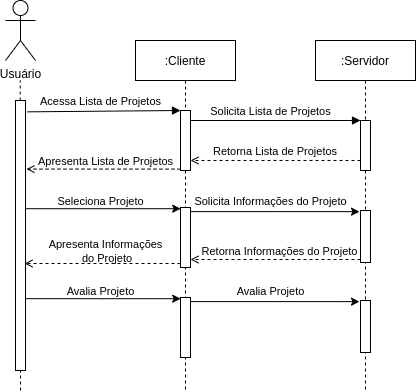

The diagram above was exported from draw.io. Its source (the exported page's mxGraphModel, read from the mxfile embedded in the PNG):
<mxGraphModel dx="1232" dy="634" grid="1" gridSize="10" guides="1" tooltips="1" connect="1" arrows="1" fold="1" page="1" pageScale="1" pageWidth="850" pageHeight="1100" math="0" shadow="0">
  <root>
    <mxCell id="0" />
    <mxCell id="1" parent="0" />
    <mxCell id="3nuBFxr9cyL0pnOWT2aG-1" value=":Cliente" style="shape=umlLifeline;perimeter=lifelinePerimeter;container=1;collapsible=0;recursiveResize=0;rounded=0;shadow=0;strokeWidth=1;" parent="1" vertex="1">
      <mxGeometry x="355" y="120" width="100" height="350" as="geometry" />
    </mxCell>
    <mxCell id="3nuBFxr9cyL0pnOWT2aG-2" value="" style="points=[];perimeter=orthogonalPerimeter;rounded=0;shadow=0;strokeWidth=1;" parent="3nuBFxr9cyL0pnOWT2aG-1" vertex="1">
      <mxGeometry x="45" y="70" width="10" height="60" as="geometry" />
    </mxCell>
    <mxCell id="pZFXatuoOt8bI_iSvGw7-18" value="" style="points=[];perimeter=orthogonalPerimeter;rounded=0;shadow=0;strokeWidth=1;" parent="3nuBFxr9cyL0pnOWT2aG-1" vertex="1">
      <mxGeometry x="45" y="167" width="10" height="60" as="geometry" />
    </mxCell>
    <mxCell id="3nuBFxr9cyL0pnOWT2aG-5" value=":Servidor" style="shape=umlLifeline;perimeter=lifelinePerimeter;container=1;collapsible=0;recursiveResize=0;rounded=0;shadow=0;strokeWidth=1;" parent="1" vertex="1">
      <mxGeometry x="535" y="120" width="100" height="350" as="geometry" />
    </mxCell>
    <mxCell id="3nuBFxr9cyL0pnOWT2aG-6" value="" style="points=[];perimeter=orthogonalPerimeter;rounded=0;shadow=0;strokeWidth=1;" parent="3nuBFxr9cyL0pnOWT2aG-5" vertex="1">
      <mxGeometry x="45" y="80" width="10" height="50" as="geometry" />
    </mxCell>
    <mxCell id="pZFXatuoOt8bI_iSvGw7-21" value="" style="points=[];perimeter=orthogonalPerimeter;rounded=0;shadow=0;strokeWidth=1;" parent="3nuBFxr9cyL0pnOWT2aG-5" vertex="1">
      <mxGeometry x="45" y="170" width="10" height="52" as="geometry" />
    </mxCell>
    <mxCell id="pZFXatuoOt8bI_iSvGw7-39" value="" style="points=[];perimeter=orthogonalPerimeter;rounded=0;shadow=0;strokeWidth=1;" parent="3nuBFxr9cyL0pnOWT2aG-5" vertex="1">
      <mxGeometry x="-135" y="257" width="10" height="60" as="geometry" />
    </mxCell>
    <mxCell id="pZFXatuoOt8bI_iSvGw7-40" value="" style="points=[];perimeter=orthogonalPerimeter;rounded=0;shadow=0;strokeWidth=1;" parent="3nuBFxr9cyL0pnOWT2aG-5" vertex="1">
      <mxGeometry x="45" y="260" width="10" height="52" as="geometry" />
    </mxCell>
    <mxCell id="pZFXatuoOt8bI_iSvGw7-41" style="edgeStyle=orthogonalEdgeStyle;rounded=0;orthogonalLoop=1;jettySize=auto;html=1;entryX=0.019;entryY=0.02;entryDx=0;entryDy=0;entryPerimeter=0;strokeWidth=1;" parent="3nuBFxr9cyL0pnOWT2aG-5" target="pZFXatuoOt8bI_iSvGw7-39" edge="1">
      <mxGeometry relative="1" as="geometry">
        <mxPoint x="-290" y="258.1724137931035" as="sourcePoint" />
        <Array as="points">
          <mxPoint x="-212" y="258" />
        </Array>
      </mxGeometry>
    </mxCell>
    <mxCell id="pZFXatuoOt8bI_iSvGw7-42" value="&lt;font style=&quot;font-size: 11px&quot;&gt;Avalia Projeto&lt;/font&gt;" style="text;html=1;align=center;verticalAlign=middle;resizable=0;points=[];autosize=1;" parent="3nuBFxr9cyL0pnOWT2aG-5" vertex="1">
      <mxGeometry x="-255" y="240" width="80" height="20" as="geometry" />
    </mxCell>
    <mxCell id="pZFXatuoOt8bI_iSvGw7-43" style="edgeStyle=orthogonalEdgeStyle;rounded=0;orthogonalLoop=1;jettySize=auto;html=1;entryX=-0.1;entryY=0.022;entryDx=0;entryDy=0;entryPerimeter=0;strokeWidth=1;" parent="3nuBFxr9cyL0pnOWT2aG-5" source="pZFXatuoOt8bI_iSvGw7-39" target="pZFXatuoOt8bI_iSvGw7-40" edge="1">
      <mxGeometry relative="1" as="geometry">
        <Array as="points">
          <mxPoint x="-40" y="261" />
        </Array>
      </mxGeometry>
    </mxCell>
    <mxCell id="pZFXatuoOt8bI_iSvGw7-44" value="&lt;font style=&quot;font-size: 11px&quot;&gt;Avalia Projeto&lt;/font&gt;" style="text;html=1;align=center;verticalAlign=middle;resizable=0;points=[];autosize=1;" parent="3nuBFxr9cyL0pnOWT2aG-5" vertex="1">
      <mxGeometry x="-85" y="240" width="80" height="20" as="geometry" />
    </mxCell>
    <mxCell id="3nuBFxr9cyL0pnOWT2aG-8" value="" style="verticalAlign=bottom;endArrow=block;entryX=0;entryY=0;shadow=0;strokeWidth=1;" parent="1" source="3nuBFxr9cyL0pnOWT2aG-2" target="3nuBFxr9cyL0pnOWT2aG-6" edge="1">
      <mxGeometry relative="1" as="geometry">
        <mxPoint x="510" y="200" as="sourcePoint" />
      </mxGeometry>
    </mxCell>
    <mxCell id="3nuBFxr9cyL0pnOWT2aG-9" value="Retorna Lista de Projetos" style="verticalAlign=bottom;endArrow=open;entryX=1;entryY=0.833;shadow=0;strokeWidth=1;dashed=1;entryDx=0;entryDy=0;entryPerimeter=0;endFill=0;" parent="1" source="3nuBFxr9cyL0pnOWT2aG-6" target="3nuBFxr9cyL0pnOWT2aG-2" edge="1">
      <mxGeometry relative="1" as="geometry">
        <mxPoint x="475" y="240" as="sourcePoint" />
        <mxPoint x="415" y="240" as="targetPoint" />
      </mxGeometry>
    </mxCell>
    <mxCell id="pZFXatuoOt8bI_iSvGw7-2" value="Usuário" style="shape=umlActor;verticalLabelPosition=bottom;verticalAlign=top;html=1;outlineConnect=0;" parent="1" vertex="1">
      <mxGeometry x="225" y="80" width="30" height="60" as="geometry" />
    </mxCell>
    <mxCell id="pZFXatuoOt8bI_iSvGw7-6" value="" style="endArrow=none;dashed=1;html=1;strokeWidth=1;rounded=0;" parent="1" source="pZFXatuoOt8bI_iSvGw7-8" edge="1">
      <mxGeometry width="50" height="50" relative="1" as="geometry">
        <mxPoint x="239.70999999999998" y="420" as="sourcePoint" />
        <mxPoint x="239.70999999999998" y="160" as="targetPoint" />
      </mxGeometry>
    </mxCell>
    <mxCell id="pZFXatuoOt8bI_iSvGw7-7" value="" style="verticalAlign=bottom;endArrow=block;entryX=0;entryY=0;shadow=0;strokeWidth=1;exitX=1.198;exitY=0.042;exitDx=0;exitDy=0;exitPerimeter=0;" parent="1" source="pZFXatuoOt8bI_iSvGw7-8" edge="1">
      <mxGeometry relative="1" as="geometry">
        <mxPoint x="290" y="190" as="sourcePoint" />
        <mxPoint x="400" y="190" as="targetPoint" />
      </mxGeometry>
    </mxCell>
    <mxCell id="pZFXatuoOt8bI_iSvGw7-19" style="edgeStyle=orthogonalEdgeStyle;rounded=0;orthogonalLoop=1;jettySize=auto;html=1;entryX=0.019;entryY=0.02;entryDx=0;entryDy=0;entryPerimeter=0;strokeWidth=1;" parent="1" source="pZFXatuoOt8bI_iSvGw7-8" target="pZFXatuoOt8bI_iSvGw7-18" edge="1">
      <mxGeometry relative="1" as="geometry">
        <Array as="points">
          <mxPoint x="323" y="288" />
        </Array>
      </mxGeometry>
    </mxCell>
    <mxCell id="pZFXatuoOt8bI_iSvGw7-8" value="" style="points=[];perimeter=orthogonalPerimeter;rounded=0;shadow=0;strokeWidth=1;" parent="1" vertex="1">
      <mxGeometry x="235" y="180" width="10" height="270" as="geometry" />
    </mxCell>
    <mxCell id="pZFXatuoOt8bI_iSvGw7-9" value="" style="endArrow=none;dashed=1;html=1;strokeWidth=1;rounded=0;" parent="1" target="pZFXatuoOt8bI_iSvGw7-8" edge="1">
      <mxGeometry width="50" height="50" relative="1" as="geometry">
        <mxPoint x="240" y="470" as="sourcePoint" />
        <mxPoint x="239.71000000000004" y="160" as="targetPoint" />
      </mxGeometry>
    </mxCell>
    <mxCell id="pZFXatuoOt8bI_iSvGw7-11" value="&lt;font style=&quot;font-size: 11px&quot;&gt;Solicita Lista de Projetos&lt;/font&gt;" style="text;html=1;align=center;verticalAlign=middle;resizable=0;points=[];autosize=1;" parent="1" vertex="1">
      <mxGeometry x="420" y="180" width="140" height="20" as="geometry" />
    </mxCell>
    <mxCell id="pZFXatuoOt8bI_iSvGw7-12" value="&lt;font style=&quot;font-size: 11px&quot;&gt;Acessa Lista de Projetos&lt;/font&gt;" style="text;html=1;align=center;verticalAlign=middle;resizable=0;points=[];autosize=1;" parent="1" vertex="1">
      <mxGeometry x="250" y="170" width="140" height="20" as="geometry" />
    </mxCell>
    <mxCell id="pZFXatuoOt8bI_iSvGw7-13" style="edgeStyle=orthogonalEdgeStyle;rounded=0;orthogonalLoop=1;jettySize=auto;html=1;entryX=1.095;entryY=0.254;entryDx=0;entryDy=0;entryPerimeter=0;strokeWidth=1;dashed=1;endArrow=open;endFill=0;" parent="1" source="3nuBFxr9cyL0pnOWT2aG-2" target="pZFXatuoOt8bI_iSvGw7-8" edge="1">
      <mxGeometry relative="1" as="geometry">
        <Array as="points">
          <mxPoint x="370" y="248" />
        </Array>
      </mxGeometry>
    </mxCell>
    <mxCell id="pZFXatuoOt8bI_iSvGw7-15" value="&lt;font style=&quot;font-size: 11px&quot;&gt;Apresenta Lista de Projetos&lt;/font&gt;" style="text;html=1;align=center;verticalAlign=middle;resizable=0;points=[];autosize=1;" parent="1" vertex="1">
      <mxGeometry x="250" y="230" width="150" height="20" as="geometry" />
    </mxCell>
    <mxCell id="pZFXatuoOt8bI_iSvGw7-20" value="&lt;font style=&quot;font-size: 11px&quot;&gt;Seleciona Projeto&lt;/font&gt;" style="text;html=1;align=center;verticalAlign=middle;resizable=0;points=[];autosize=1;" parent="1" vertex="1">
      <mxGeometry x="270" y="270" width="100" height="20" as="geometry" />
    </mxCell>
    <mxCell id="pZFXatuoOt8bI_iSvGw7-23" style="edgeStyle=orthogonalEdgeStyle;rounded=0;orthogonalLoop=1;jettySize=auto;html=1;entryX=-0.1;entryY=0.022;entryDx=0;entryDy=0;entryPerimeter=0;strokeWidth=1;" parent="1" source="pZFXatuoOt8bI_iSvGw7-18" target="pZFXatuoOt8bI_iSvGw7-21" edge="1">
      <mxGeometry relative="1" as="geometry">
        <Array as="points">
          <mxPoint x="495" y="291" />
        </Array>
      </mxGeometry>
    </mxCell>
    <mxCell id="pZFXatuoOt8bI_iSvGw7-24" value="&lt;font style=&quot;font-size: 11px&quot;&gt;Solicita Informações do Projeto&lt;/font&gt;" style="text;html=1;align=center;verticalAlign=middle;resizable=0;points=[];autosize=1;" parent="1" vertex="1">
      <mxGeometry x="405" y="270" width="170" height="20" as="geometry" />
    </mxCell>
    <mxCell id="pZFXatuoOt8bI_iSvGw7-25" style="edgeStyle=orthogonalEdgeStyle;rounded=0;orthogonalLoop=1;jettySize=auto;html=1;strokeWidth=1;dashed=1;endArrow=open;endFill=0;" parent="1" source="pZFXatuoOt8bI_iSvGw7-21" edge="1">
      <mxGeometry relative="1" as="geometry">
        <mxPoint x="410" y="339" as="targetPoint" />
        <Array as="points">
          <mxPoint x="540" y="339" />
          <mxPoint x="540" y="339" />
        </Array>
      </mxGeometry>
    </mxCell>
    <mxCell id="pZFXatuoOt8bI_iSvGw7-26" value="&lt;font style=&quot;font-size: 11px&quot;&gt;Retorna Informações do Projeto&lt;/font&gt;" style="text;html=1;align=center;verticalAlign=middle;resizable=0;points=[];autosize=1;" parent="1" vertex="1">
      <mxGeometry x="414" y="320" width="170" height="20" as="geometry" />
    </mxCell>
    <mxCell id="pZFXatuoOt8bI_iSvGw7-27" style="edgeStyle=orthogonalEdgeStyle;rounded=0;orthogonalLoop=1;jettySize=auto;html=1;strokeWidth=1;dashed=1;endArrow=open;endFill=0;" parent="1" source="pZFXatuoOt8bI_iSvGw7-18" edge="1">
      <mxGeometry relative="1" as="geometry">
        <mxPoint x="244" y="343" as="targetPoint" />
        <Array as="points">
          <mxPoint x="360" y="343" />
          <mxPoint x="360" y="343" />
        </Array>
      </mxGeometry>
    </mxCell>
    <mxCell id="pZFXatuoOt8bI_iSvGw7-28" value="&lt;font style=&quot;font-size: 11px&quot;&gt;Apresenta Informações&lt;br&gt;&amp;nbsp;do Projeto&lt;/font&gt;" style="text;html=1;align=center;verticalAlign=middle;resizable=0;points=[];autosize=1;" parent="1" vertex="1">
      <mxGeometry x="260" y="315" width="130" height="30" as="geometry" />
    </mxCell>
  </root>
</mxGraphModel>